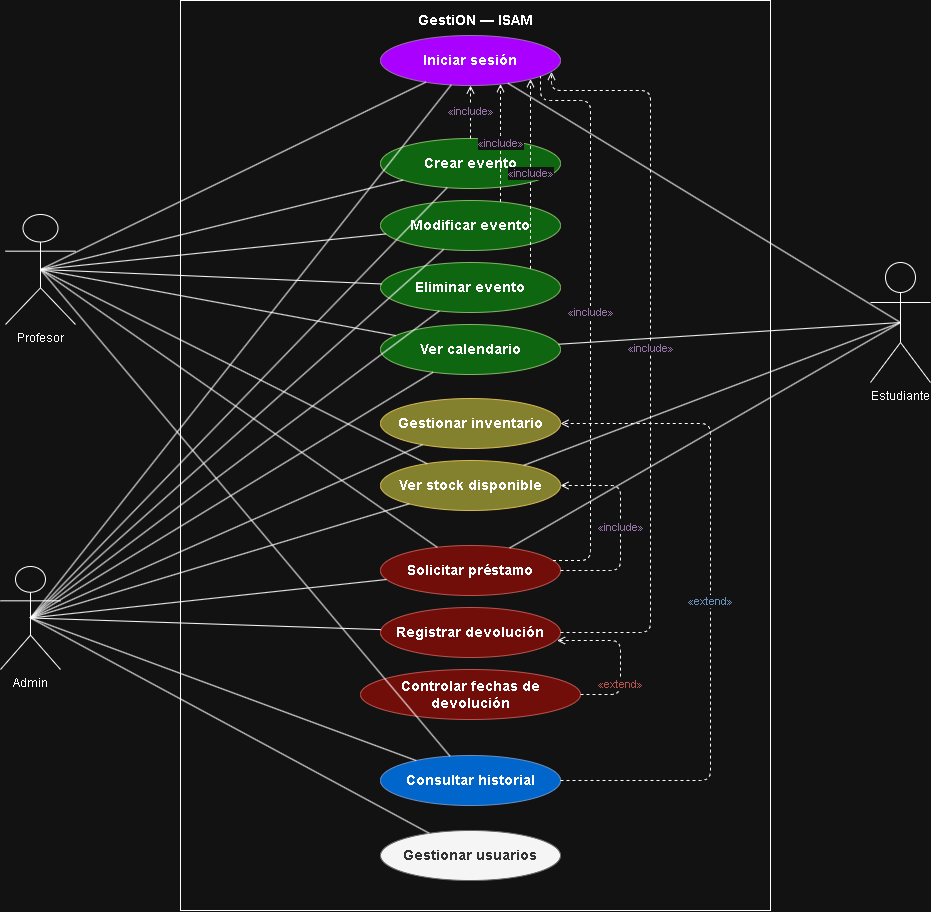

The diagram above was exported from draw.io. Its source (the exported page's mxGraphModel, read from the mxfile embedded in the PNG):
<mxGraphModel dx="2020" dy="1201" grid="1" gridSize="10" guides="1" tooltips="1" connect="1" arrows="1" fold="1" page="1" pageScale="1" pageWidth="827" pageHeight="1169" math="0" shadow="0">
  <root>
    <mxCell id="0" />
    <mxCell id="1" parent="0" />
    <mxCell id="0t5Ek0Hrzv1VTsOgV0st-58" parent="1" style="points=[[0,0],[0.25,0],[0.5,0],[0.75,0],[1,0],[1,0.25],[1,0.5],[1,0.75],[1,1],[0.75,1],[0.5,1],[0.25,1],[0,1],[0,0.75],[0,0.5],[0,0.25]];shape=mxgraph.uml.system_boundary;fontSize=14;fontStyle=1;verticalAlign=top;spacingTop=5;movable=0;resizable=0;rotatable=0;deletable=0;editable=0;locked=1;connectable=0;" value="GestiON — ISAM" vertex="1">
      <mxGeometry height="910" width="590" x="220" y="20" as="geometry" />
    </mxCell>
    <mxCell id="0t5Ek0Hrzv1VTsOgV0st-60" parent="1" style="ellipse;whiteSpace=wrap;html=1;fillColor=light-dark(#e1d5e7, #aa00ff);strokeColor=#9673a6;fontStyle=1;fontSize=12;movable=0;resizable=0;rotatable=0;deletable=0;editable=0;locked=1;connectable=0;" value="&lt;span&gt;&lt;font style=&quot;font-size: 14px;&quot;&gt;Iniciar sesión&lt;/font&gt;&lt;/span&gt;" vertex="1">
      <mxGeometry height="50" width="180" x="420" y="55" as="geometry" />
    </mxCell>
    <mxCell id="0t5Ek0Hrzv1VTsOgV0st-62" parent="1" style="ellipse;whiteSpace=wrap;html=1;fillColor=light-dark(#006600, #0e6710);strokeColor=#82b366;fontStyle=1;fontSize=12;fillStyle=solid;movable=0;resizable=0;rotatable=0;deletable=0;editable=0;locked=1;connectable=0;" value="&lt;font style=&quot;font-size: 14px;&quot;&gt;Crear evento&lt;/font&gt;" vertex="1">
      <mxGeometry height="50" width="180" x="420" y="158" as="geometry" />
    </mxCell>
    <mxCell id="0t5Ek0Hrzv1VTsOgV0st-63" parent="1" style="ellipse;whiteSpace=wrap;html=1;fillColor=light-dark(#006600, #0e6710);strokeColor=#82b366;fontStyle=1;fontSize=12;fillStyle=solid;movable=0;resizable=0;rotatable=0;deletable=0;editable=0;locked=1;connectable=0;" value="&lt;font style=&quot;font-size: 14px;&quot;&gt;Modificar evento&lt;/font&gt;" vertex="1">
      <mxGeometry height="50" width="180" x="420" y="220" as="geometry" />
    </mxCell>
    <mxCell id="0t5Ek0Hrzv1VTsOgV0st-64" parent="1" style="ellipse;whiteSpace=wrap;html=1;fillColor=light-dark(#006600, #0e6710);strokeColor=#82b366;fontStyle=1;fontSize=12;fillStyle=solid;movable=0;resizable=0;rotatable=0;deletable=0;editable=0;locked=1;connectable=0;" value="&lt;font style=&quot;font-size: 14px;&quot;&gt;Eliminar evento&lt;/font&gt;" vertex="1">
      <mxGeometry height="50" width="180" x="420" y="282" as="geometry" />
    </mxCell>
    <mxCell id="0t5Ek0Hrzv1VTsOgV0st-65" parent="1" style="ellipse;whiteSpace=wrap;html=1;fillColor=light-dark(#006600, #0e6710);strokeColor=#82b366;fontStyle=1;fontSize=12;fillStyle=solid;movable=0;resizable=0;rotatable=0;deletable=0;editable=0;locked=1;connectable=0;" value="&lt;font style=&quot;font-size: 14px;&quot;&gt;Ver calendario&lt;/font&gt;" vertex="1">
      <mxGeometry height="50" width="180" x="420" y="344" as="geometry" />
    </mxCell>
    <mxCell id="0t5Ek0Hrzv1VTsOgV0st-67" parent="1" style="ellipse;whiteSpace=wrap;html=1;fillColor=light-dark(#fff2cc, #84812e);strokeColor=#d6b656;fontStyle=1;fontSize=12;movable=0;resizable=0;rotatable=0;deletable=0;editable=0;locked=1;connectable=0;" value="&lt;font style=&quot;font-size: 14px;&quot;&gt;Gestionar inventario&lt;/font&gt;" vertex="1">
      <mxGeometry height="50" width="180" x="420" y="418" as="geometry" />
    </mxCell>
    <mxCell id="0t5Ek0Hrzv1VTsOgV0st-68" parent="1" style="ellipse;whiteSpace=wrap;html=1;fillColor=light-dark(#fff2cc, #84812e);strokeColor=#d6b656;fontStyle=1;fontSize=12;movable=0;resizable=0;rotatable=0;deletable=0;editable=0;locked=1;connectable=0;" value="&lt;font style=&quot;font-size: 14px;&quot;&gt;Ver stock disponible&lt;/font&gt;" vertex="1">
      <mxGeometry height="50" width="180" x="420" y="480" as="geometry" />
    </mxCell>
    <mxCell id="0t5Ek0Hrzv1VTsOgV0st-70" parent="1" style="ellipse;whiteSpace=wrap;html=1;fillColor=light-dark(#f8cecc, #710e09);strokeColor=#b85450;fontStyle=1;fontSize=12;movable=0;resizable=0;rotatable=0;deletable=0;editable=0;locked=1;connectable=0;" value="&lt;font style=&quot;font-size: 14px;&quot;&gt;Solicitar préstamo&lt;/font&gt;" vertex="1">
      <mxGeometry height="50" width="180" x="420" y="565" as="geometry" />
    </mxCell>
    <mxCell id="0t5Ek0Hrzv1VTsOgV0st-71" parent="1" style="ellipse;whiteSpace=wrap;html=1;fillColor=light-dark(#f8cecc, #710e09);strokeColor=#b85450;fontStyle=1;fontSize=12;movable=0;resizable=0;rotatable=0;deletable=0;editable=0;locked=1;connectable=0;" value="&lt;font style=&quot;font-size: 14px;&quot;&gt;Registrar devolución&lt;/font&gt;" vertex="1">
      <mxGeometry height="50" width="180" x="420" y="627" as="geometry" />
    </mxCell>
    <mxCell id="0t5Ek0Hrzv1VTsOgV0st-72" parent="1" style="ellipse;whiteSpace=wrap;html=1;fillColor=light-dark(#f8cecc, #710e09);strokeColor=#b85450;fontStyle=1;fontSize=12;movable=0;resizable=0;rotatable=0;deletable=0;editable=0;locked=1;connectable=0;" value="&lt;font style=&quot;font-size: 14px;&quot;&gt;Controlar fechas de devolución&lt;/font&gt;" vertex="1">
      <mxGeometry height="50" width="220" x="400" y="689" as="geometry" />
    </mxCell>
    <mxCell id="0t5Ek0Hrzv1VTsOgV0st-74" parent="1" style="ellipse;whiteSpace=wrap;html=1;fillColor=light-dark(#DAE8FC,#0066CC);strokeColor=#6c8ebf;fontStyle=1;fontSize=12;movable=0;resizable=0;rotatable=0;deletable=0;editable=0;locked=1;connectable=0;" value="&lt;font style=&quot;font-size: 14px;&quot;&gt;Consultar historial&lt;/font&gt;" vertex="1">
      <mxGeometry height="50" width="180" x="420" y="775" as="geometry" />
    </mxCell>
    <mxCell id="0t5Ek0Hrzv1VTsOgV0st-76" parent="1" style="ellipse;whiteSpace=wrap;html=1;fillColor=#f5f5f5;strokeColor=#666666;fontColor=#333333;fontStyle=1;fontSize=12;movable=0;resizable=0;rotatable=0;deletable=0;editable=0;locked=1;connectable=0;" value="&lt;font style=&quot;font-size: 14px;&quot;&gt;Gestionar usuarios&lt;/font&gt;" vertex="1">
      <mxGeometry height="50" width="180" x="420" y="850" as="geometry" />
    </mxCell>
    <mxCell id="0t5Ek0Hrzv1VTsOgV0st-80" edge="1" parent="1" source="0t5Ek0Hrzv1VTsOgV0st-115" style="edgeStyle=none;html=1;exitX=0.5;exitY=0.5;exitDx=0;exitDy=0;exitPerimeter=0;endArrow=none;endFill=0;" target="0t5Ek0Hrzv1VTsOgV0st-60">
      <mxGeometry relative="1" as="geometry">
        <mxPoint x="130" y="269" as="sourcePoint" />
      </mxGeometry>
    </mxCell>
    <mxCell id="0t5Ek0Hrzv1VTsOgV0st-81" edge="1" parent="1" source="0t5Ek0Hrzv1VTsOgV0st-115" style="edgeStyle=none;html=1;exitX=0.5;exitY=0.5;exitDx=0;exitDy=0;exitPerimeter=0;endArrow=none;endFill=0;" target="0t5Ek0Hrzv1VTsOgV0st-62">
      <mxGeometry relative="1" as="geometry">
        <mxPoint x="130" y="278.7037037037037" as="sourcePoint" />
      </mxGeometry>
    </mxCell>
    <mxCell id="0t5Ek0Hrzv1VTsOgV0st-82" edge="1" parent="1" source="0t5Ek0Hrzv1VTsOgV0st-115" style="edgeStyle=none;html=1;exitX=0.5;exitY=0.5;exitDx=0;exitDy=0;exitPerimeter=0;endArrow=none;endFill=0;" target="0t5Ek0Hrzv1VTsOgV0st-63">
      <mxGeometry relative="1" as="geometry">
        <mxPoint x="130" y="282.53086419753095" as="sourcePoint" />
      </mxGeometry>
    </mxCell>
    <mxCell id="0t5Ek0Hrzv1VTsOgV0st-83" edge="1" parent="1" source="0t5Ek0Hrzv1VTsOgV0st-115" style="edgeStyle=none;html=1;exitX=0.5;exitY=0.5;exitDx=0;exitDy=0;exitPerimeter=0;endArrow=none;endFill=0;" target="0t5Ek0Hrzv1VTsOgV0st-64">
      <mxGeometry relative="1" as="geometry">
        <mxPoint x="130" y="286.35802469135797" as="sourcePoint" />
      </mxGeometry>
    </mxCell>
    <mxCell id="0t5Ek0Hrzv1VTsOgV0st-84" edge="1" parent="1" source="0t5Ek0Hrzv1VTsOgV0st-115" style="edgeStyle=none;html=1;exitX=0.5;exitY=0.5;exitDx=0;exitDy=0;exitPerimeter=0;endArrow=none;endFill=0;" target="0t5Ek0Hrzv1VTsOgV0st-65">
      <mxGeometry relative="1" as="geometry">
        <mxPoint x="130" y="290.1851851851852" as="sourcePoint" />
      </mxGeometry>
    </mxCell>
    <mxCell id="0t5Ek0Hrzv1VTsOgV0st-85" edge="1" parent="1" source="0t5Ek0Hrzv1VTsOgV0st-115" style="edgeStyle=none;html=1;exitX=0.5;exitY=0.5;exitDx=0;exitDy=0;exitPerimeter=0;endArrow=none;endFill=0;" target="0t5Ek0Hrzv1VTsOgV0st-68">
      <mxGeometry relative="1" as="geometry">
        <mxPoint x="130" y="298.58024691358014" as="sourcePoint" />
      </mxGeometry>
    </mxCell>
    <mxCell id="0t5Ek0Hrzv1VTsOgV0st-86" edge="1" parent="1" source="0t5Ek0Hrzv1VTsOgV0st-115" style="edgeStyle=none;html=1;exitX=0.5;exitY=0.5;exitDx=0;exitDy=0;exitPerimeter=0;endArrow=none;endFill=0;" target="0t5Ek0Hrzv1VTsOgV0st-70">
      <mxGeometry relative="1" as="geometry">
        <mxPoint x="130" y="303.82716049382725" as="sourcePoint" />
      </mxGeometry>
    </mxCell>
    <mxCell id="0t5Ek0Hrzv1VTsOgV0st-87" edge="1" parent="1" source="0t5Ek0Hrzv1VTsOgV0st-115" style="edgeStyle=none;html=1;exitX=0.5;exitY=0.5;exitDx=0;exitDy=0;exitPerimeter=0;endArrow=none;endFill=0;" target="0t5Ek0Hrzv1VTsOgV0st-74">
      <mxGeometry relative="1" as="geometry">
        <mxPoint x="130" y="316.79012345679007" as="sourcePoint" />
      </mxGeometry>
    </mxCell>
    <mxCell id="0t5Ek0Hrzv1VTsOgV0st-88" edge="1" parent="1" source="0t5Ek0Hrzv1VTsOgV0st-114" style="edgeStyle=none;html=1;exitX=0.5;exitY=0.5;exitDx=0;exitDy=0;exitPerimeter=0;endArrow=none;endFill=0;" target="0t5Ek0Hrzv1VTsOgV0st-60">
      <mxGeometry relative="1" as="geometry">
        <mxPoint x="130" y="586.6666666666667" as="sourcePoint" />
      </mxGeometry>
    </mxCell>
    <mxCell id="0t5Ek0Hrzv1VTsOgV0st-89" edge="1" parent="1" source="0t5Ek0Hrzv1VTsOgV0st-114" style="edgeStyle=none;html=1;exitX=0.5;exitY=0.5;exitDx=0;exitDy=0;exitPerimeter=0;endArrow=none;endFill=0;" target="0t5Ek0Hrzv1VTsOgV0st-62">
      <mxGeometry relative="1" as="geometry">
        <mxPoint x="130" y="593.0246913580247" as="sourcePoint" />
      </mxGeometry>
    </mxCell>
    <mxCell id="0t5Ek0Hrzv1VTsOgV0st-90" edge="1" parent="1" source="0t5Ek0Hrzv1VTsOgV0st-114" style="edgeStyle=none;html=1;exitX=0.5;exitY=0.5;exitDx=0;exitDy=0;exitPerimeter=0;endArrow=none;endFill=0;" target="0t5Ek0Hrzv1VTsOgV0st-63">
      <mxGeometry relative="1" as="geometry">
        <mxPoint x="130" y="596.851851851852" as="sourcePoint" />
      </mxGeometry>
    </mxCell>
    <mxCell id="0t5Ek0Hrzv1VTsOgV0st-91" edge="1" parent="1" source="0t5Ek0Hrzv1VTsOgV0st-114" style="edgeStyle=none;html=1;exitX=0.5;exitY=0.5;exitDx=0;exitDy=0;exitPerimeter=0;endArrow=none;endFill=0;" target="0t5Ek0Hrzv1VTsOgV0st-64">
      <mxGeometry relative="1" as="geometry">
        <mxPoint x="130" y="600.679012345679" as="sourcePoint" />
      </mxGeometry>
    </mxCell>
    <mxCell id="0t5Ek0Hrzv1VTsOgV0st-92" edge="1" parent="1" source="0t5Ek0Hrzv1VTsOgV0st-114" style="edgeStyle=none;html=1;exitX=0.5;exitY=0.5;exitDx=0;exitDy=0;exitPerimeter=0;endArrow=none;endFill=0;" target="0t5Ek0Hrzv1VTsOgV0st-65">
      <mxGeometry relative="1" as="geometry">
        <mxPoint x="130" y="604.5061728395062" as="sourcePoint" />
      </mxGeometry>
    </mxCell>
    <mxCell id="0t5Ek0Hrzv1VTsOgV0st-93" edge="1" parent="1" source="0t5Ek0Hrzv1VTsOgV0st-114" style="edgeStyle=none;html=1;exitX=0.5;exitY=0.5;exitDx=0;exitDy=0;exitPerimeter=0;endArrow=none;endFill=0;" target="0t5Ek0Hrzv1VTsOgV0st-67">
      <mxGeometry relative="1" as="geometry">
        <mxPoint x="130" y="609.0740740740741" as="sourcePoint" />
      </mxGeometry>
    </mxCell>
    <mxCell id="0t5Ek0Hrzv1VTsOgV0st-94" edge="1" parent="1" source="0t5Ek0Hrzv1VTsOgV0st-114" style="edgeStyle=none;html=1;exitX=0.5;exitY=0.5;exitDx=0;exitDy=0;exitPerimeter=0;endArrow=none;endFill=0;" target="0t5Ek0Hrzv1VTsOgV0st-68">
      <mxGeometry relative="1" as="geometry">
        <mxPoint x="130" y="612.9012345679012" as="sourcePoint" />
      </mxGeometry>
    </mxCell>
    <mxCell id="0t5Ek0Hrzv1VTsOgV0st-95" edge="1" parent="1" source="0t5Ek0Hrzv1VTsOgV0st-114" style="edgeStyle=none;html=1;exitX=0.5;exitY=0.5;exitDx=0;exitDy=0;exitPerimeter=0;endArrow=none;endFill=0;" target="0t5Ek0Hrzv1VTsOgV0st-70">
      <mxGeometry relative="1" as="geometry">
        <mxPoint x="130" y="618.148148148148" as="sourcePoint" />
      </mxGeometry>
    </mxCell>
    <mxCell id="0t5Ek0Hrzv1VTsOgV0st-96" edge="1" parent="1" source="0t5Ek0Hrzv1VTsOgV0st-114" style="edgeStyle=none;html=1;exitX=0.5;exitY=0.5;exitDx=0;exitDy=0;exitPerimeter=0;endArrow=none;endFill=0;" target="0t5Ek0Hrzv1VTsOgV0st-71">
      <mxGeometry relative="1" as="geometry">
        <mxPoint x="130" y="621.9753086419753" as="sourcePoint" />
      </mxGeometry>
    </mxCell>
    <mxCell id="0t5Ek0Hrzv1VTsOgV0st-97" edge="1" parent="1" source="0t5Ek0Hrzv1VTsOgV0st-114" style="edgeStyle=none;html=1;exitX=0.5;exitY=0.5;exitDx=0;exitDy=0;exitPerimeter=0;endArrow=none;endFill=0;" target="0t5Ek0Hrzv1VTsOgV0st-74">
      <mxGeometry relative="1" as="geometry">
        <mxPoint x="80" y="620" as="sourcePoint" />
      </mxGeometry>
    </mxCell>
    <mxCell id="0t5Ek0Hrzv1VTsOgV0st-98" edge="1" parent="1" source="0t5Ek0Hrzv1VTsOgV0st-114" style="edgeStyle=none;html=1;exitX=0.5;exitY=0.5;exitDx=0;exitDy=0;exitPerimeter=0;endArrow=none;endFill=0;" target="0t5Ek0Hrzv1VTsOgV0st-76">
      <mxGeometry relative="1" as="geometry">
        <mxPoint x="130" y="636.851851851852" as="sourcePoint" />
      </mxGeometry>
    </mxCell>
    <mxCell id="0t5Ek0Hrzv1VTsOgV0st-99" edge="1" parent="1" source="0t5Ek0Hrzv1VTsOgV0st-111" style="edgeStyle=none;html=1;exitX=0.5;exitY=0.5;exitDx=0;exitDy=0;exitPerimeter=0;endArrow=none;endFill=0;" target="0t5Ek0Hrzv1VTsOgV0st-60">
      <mxGeometry relative="1" as="geometry">
        <mxPoint x="880" y="576.4556962025317" as="sourcePoint" />
      </mxGeometry>
    </mxCell>
    <mxCell id="0t5Ek0Hrzv1VTsOgV0st-100" edge="1" parent="1" source="0t5Ek0Hrzv1VTsOgV0st-111" style="edgeStyle=none;html=1;exitX=0.5;exitY=0.5;exitDx=0;exitDy=0;exitPerimeter=0;endArrow=none;endFill=0;" target="0t5Ek0Hrzv1VTsOgV0st-65">
      <mxGeometry relative="1" as="geometry">
        <mxPoint x="960" y="620" as="sourcePoint" />
      </mxGeometry>
    </mxCell>
    <mxCell id="0t5Ek0Hrzv1VTsOgV0st-101" edge="1" parent="1" source="0t5Ek0Hrzv1VTsOgV0st-111" style="edgeStyle=none;html=1;exitX=0.5;exitY=0.5;exitDx=0;exitDy=0;exitPerimeter=0;endArrow=none;endFill=0;" target="0t5Ek0Hrzv1VTsOgV0st-68">
      <mxGeometry relative="1" as="geometry">
        <mxPoint x="880" y="603" as="sourcePoint" />
      </mxGeometry>
    </mxCell>
    <mxCell id="0t5Ek0Hrzv1VTsOgV0st-102" edge="1" parent="1" source="0t5Ek0Hrzv1VTsOgV0st-111" style="edgeStyle=none;html=1;exitX=0.5;exitY=0.5;exitDx=0;exitDy=0;exitPerimeter=0;endArrow=none;endFill=0;" target="0t5Ek0Hrzv1VTsOgV0st-70">
      <mxGeometry relative="1" as="geometry">
        <mxPoint x="880" y="608.7341772151899" as="sourcePoint" />
      </mxGeometry>
    </mxCell>
    <mxCell id="0t5Ek0Hrzv1VTsOgV0st-103" edge="1" parent="1" source="0t5Ek0Hrzv1VTsOgV0st-62" style="edgeStyle=none;html=1;dashed=1;endArrow=open;endFill=0;fontSize=11;fontColor=#9673a6;movable=0;resizable=0;rotatable=0;deletable=0;editable=0;locked=1;connectable=0;" target="0t5Ek0Hrzv1VTsOgV0st-60" value="«include»">
      <mxGeometry relative="1" as="geometry" />
    </mxCell>
    <mxCell id="0t5Ek0Hrzv1VTsOgV0st-104" edge="1" parent="1" source="0t5Ek0Hrzv1VTsOgV0st-63" style="edgeStyle=orthogonalEdgeStyle;html=1;dashed=1;endArrow=open;endFill=0;fontSize=11;fontColor=#9673a6;movable=0;resizable=0;rotatable=0;deletable=0;editable=0;locked=1;connectable=0;" target="0t5Ek0Hrzv1VTsOgV0st-60" value="«include»">
      <mxGeometry relative="1" as="geometry">
        <Array as="points">
          <mxPoint x="540" y="160" />
          <mxPoint x="540" y="160" />
        </Array>
      </mxGeometry>
    </mxCell>
    <mxCell id="0t5Ek0Hrzv1VTsOgV0st-105" edge="1" parent="1" source="0t5Ek0Hrzv1VTsOgV0st-64" style="edgeStyle=orthogonalEdgeStyle;html=1;dashed=1;endArrow=open;endFill=0;fontSize=11;fontColor=#9673a6;movable=0;resizable=0;rotatable=0;deletable=0;editable=0;locked=1;connectable=0;" target="0t5Ek0Hrzv1VTsOgV0st-60" value="«include»">
      <mxGeometry relative="1" x="0.0019" as="geometry">
        <mxPoint as="offset" />
        <Array as="points">
          <mxPoint x="570" y="190" />
          <mxPoint x="570" y="190" />
        </Array>
      </mxGeometry>
    </mxCell>
    <mxCell id="0t5Ek0Hrzv1VTsOgV0st-106" edge="1" parent="1" source="0t5Ek0Hrzv1VTsOgV0st-70" style="edgeStyle=orthogonalEdgeStyle;html=1;dashed=1;endArrow=none;endFill=0;fontSize=11;fontColor=#9673a6;movable=0;resizable=0;rotatable=0;deletable=0;editable=0;locked=1;connectable=0;" target="0t5Ek0Hrzv1VTsOgV0st-60" value="«include»">
      <mxGeometry relative="1" as="geometry">
        <Array as="points">
          <mxPoint x="630" y="580" />
          <mxPoint x="630" y="120" />
          <mxPoint x="580" y="120" />
        </Array>
      </mxGeometry>
    </mxCell>
    <mxCell id="0t5Ek0Hrzv1VTsOgV0st-107" edge="1" parent="1" source="0t5Ek0Hrzv1VTsOgV0st-71" style="edgeStyle=orthogonalEdgeStyle;html=1;dashed=1;endArrow=open;endFill=0;fontSize=11;fontColor=#9673a6;entryX=0.95;entryY=0.727;entryDx=0;entryDy=0;entryPerimeter=0;movable=0;resizable=0;rotatable=0;deletable=0;editable=0;locked=1;connectable=0;" target="0t5Ek0Hrzv1VTsOgV0st-60" value="«include»">
      <mxGeometry relative="1" as="geometry">
        <Array as="points">
          <mxPoint x="690" y="652" />
          <mxPoint x="690" y="110" />
          <mxPoint x="591" y="110" />
        </Array>
      </mxGeometry>
    </mxCell>
    <mxCell id="0t5Ek0Hrzv1VTsOgV0st-108" edge="1" parent="1" source="0t5Ek0Hrzv1VTsOgV0st-70" style="edgeStyle=orthogonalEdgeStyle;html=1;dashed=1;endArrow=open;endFill=0;fontSize=11;fontColor=#9673a6;movable=0;resizable=0;rotatable=0;deletable=0;editable=0;locked=1;connectable=0;" target="0t5Ek0Hrzv1VTsOgV0st-68" value="«include»">
      <mxGeometry relative="1" as="geometry">
        <Array as="points">
          <mxPoint x="660" y="590" />
          <mxPoint x="660" y="505" />
        </Array>
      </mxGeometry>
    </mxCell>
    <mxCell id="0t5Ek0Hrzv1VTsOgV0st-109" edge="1" parent="1" source="0t5Ek0Hrzv1VTsOgV0st-72" style="edgeStyle=orthogonalEdgeStyle;html=1;dashed=1;endArrow=open;endFill=0;fontSize=11;fontColor=#b85450;entryX=0.981;entryY=0.653;entryDx=0;entryDy=0;entryPerimeter=0;movable=0;resizable=0;rotatable=0;deletable=0;editable=0;locked=1;connectable=0;" target="0t5Ek0Hrzv1VTsOgV0st-71" value="«extend»">
      <mxGeometry relative="1" x="-0.3674" as="geometry">
        <mxPoint as="offset" />
        <Array as="points">
          <mxPoint x="660" y="714" />
          <mxPoint x="660" y="660" />
          <mxPoint x="597" y="660" />
        </Array>
      </mxGeometry>
    </mxCell>
    <mxCell id="0t5Ek0Hrzv1VTsOgV0st-110" edge="1" parent="1" source="0t5Ek0Hrzv1VTsOgV0st-74" style="edgeStyle=orthogonalEdgeStyle;html=1;dashed=1;endArrow=open;endFill=0;fontSize=11;fontColor=#6c8ebf;strokeColor=default;movable=0;resizable=0;rotatable=0;deletable=0;editable=0;locked=1;connectable=0;" target="0t5Ek0Hrzv1VTsOgV0st-67" value="«extend»">
      <mxGeometry relative="1" as="geometry">
        <Array as="points">
          <mxPoint x="750" y="800" />
          <mxPoint x="750" y="443" />
        </Array>
      </mxGeometry>
    </mxCell>
    <mxCell id="0t5Ek0Hrzv1VTsOgV0st-111" parent="1" style="shape=umlActor;verticalLabelPosition=bottom;verticalAlign=top;html=1;outlineConnect=0;movable=0;resizable=0;rotatable=0;deletable=0;editable=0;locked=1;connectable=0;" value="Estudiante&lt;div&gt;&lt;br&gt;&lt;/div&gt;" vertex="1">
      <mxGeometry height="120" width="60" x="910" y="282" as="geometry" />
    </mxCell>
    <mxCell id="0t5Ek0Hrzv1VTsOgV0st-114" parent="1" style="shape=umlActor;verticalLabelPosition=bottom;verticalAlign=top;html=1;outlineConnect=0;movable=0;resizable=0;rotatable=0;deletable=0;editable=0;locked=1;connectable=0;" value="Admin" vertex="1">
      <mxGeometry height="103" width="60" x="40" y="586" as="geometry" />
    </mxCell>
    <mxCell id="0t5Ek0Hrzv1VTsOgV0st-115" parent="1" style="shape=umlActor;verticalLabelPosition=bottom;verticalAlign=top;html=1;outlineConnect=0;movable=0;resizable=0;rotatable=0;deletable=0;editable=0;locked=1;connectable=0;" value="Profesor" vertex="1">
      <mxGeometry height="110" width="70" x="45" y="234" as="geometry" />
    </mxCell>
  </root>
</mxGraphModel>